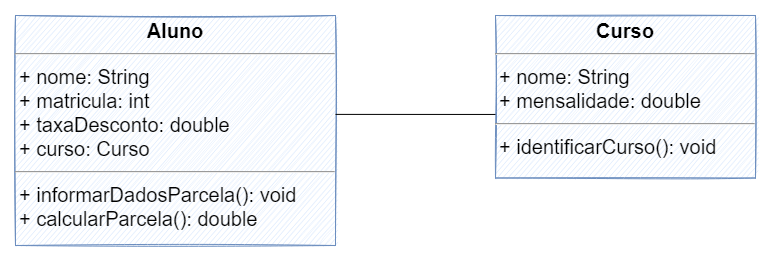

The diagram above was exported from draw.io. Its source (the exported page's mxGraphModel, read from the mxfile embedded in the PNG):
<mxGraphModel dx="1422" dy="705" grid="1" gridSize="10" guides="1" tooltips="1" connect="1" arrows="1" fold="1" page="1" pageScale="1.5" pageWidth="1169" pageHeight="826" background="none" math="0" shadow="0">
  <root>
    <mxCell id="0" style=";html=1;" />
    <mxCell id="1" style=";html=1;" parent="0" />
    <mxCell id="3D4BzPnCrh5jLL9gLtZZ-1" value="&lt;p style=&quot;margin: 4px 0px 0px; text-align: center; font-size: 20px;&quot;&gt;&lt;b style=&quot;font-size: 20px;&quot;&gt;Aluno&lt;/b&gt;&lt;/p&gt;&lt;hr style=&quot;font-size: 20px;&quot;&gt;&lt;p style=&quot;margin: 0px 0px 0px 4px; font-size: 20px;&quot;&gt;+ nome: String&lt;/p&gt;&lt;p style=&quot;margin: 0px 0px 0px 4px; font-size: 20px;&quot;&gt;+ matricula: int&lt;br style=&quot;font-size: 20px;&quot;&gt;+ taxaDesconto: double&lt;/p&gt;&lt;p style=&quot;margin: 0px 0px 0px 4px; font-size: 20px;&quot;&gt;+ curso: Curso&lt;/p&gt;&lt;hr style=&quot;font-size: 20px;&quot;&gt;&lt;p style=&quot;margin: 0px 0px 0px 4px; font-size: 20px;&quot;&gt;+ informarDadosParcela(): void&lt;br style=&quot;font-size: 20px;&quot;&gt;&lt;/p&gt;&lt;p style=&quot;margin: 0px 0px 0px 4px; font-size: 20px;&quot;&gt;+ calcularParcela(): double&lt;/p&gt;" style="verticalAlign=top;align=left;overflow=fill;fontSize=20;fontFamily=Helvetica;html=1;fillColor=#dae8fc;strokeColor=#6c8ebf;fontStyle=0;sketch=1;" parent="1" vertex="1">
      <mxGeometry x="210" y="120" width="320" height="230" as="geometry" />
    </mxCell>
    <mxCell id="3D4BzPnCrh5jLL9gLtZZ-2" value="&lt;p style=&quot;margin: 4px 0px 0px; text-align: center; font-size: 20px;&quot;&gt;&lt;b&gt;Curso&lt;/b&gt;&lt;/p&gt;&lt;hr style=&quot;font-size: 20px;&quot;&gt;&lt;p style=&quot;margin: 0px 0px 0px 4px; font-size: 20px;&quot;&gt;+ nome: String&lt;br style=&quot;font-size: 20px;&quot;&gt;+ mensalidade: double&lt;/p&gt;&lt;hr style=&quot;font-size: 20px;&quot;&gt;&lt;p style=&quot;margin: 0px 0px 0px 4px; font-size: 20px;&quot;&gt;+ identificarCurso(): void&lt;/p&gt;" style="verticalAlign=top;align=left;overflow=fill;fontSize=20;fontFamily=Helvetica;html=1;fillColor=#dae8fc;strokeColor=#6c8ebf;fontStyle=0;sketch=1;" parent="1" vertex="1">
      <mxGeometry x="690" y="120" width="260" height="162.5" as="geometry" />
    </mxCell>
    <mxCell id="vpd-vDSBoJT9-kgegDKv-1" value="" style="endArrow=none;html=1;rounded=0;exitX=1;exitY=0.43;exitDx=0;exitDy=0;exitPerimeter=0;entryX=0;entryY=0.609;entryDx=0;entryDy=0;entryPerimeter=0;" edge="1" parent="1" source="3D4BzPnCrh5jLL9gLtZZ-1" target="3D4BzPnCrh5jLL9gLtZZ-2">
      <mxGeometry width="50" height="50" relative="1" as="geometry">
        <mxPoint x="700" y="390" as="sourcePoint" />
        <mxPoint x="750" y="340" as="targetPoint" />
      </mxGeometry>
    </mxCell>
  </root>
</mxGraphModel>